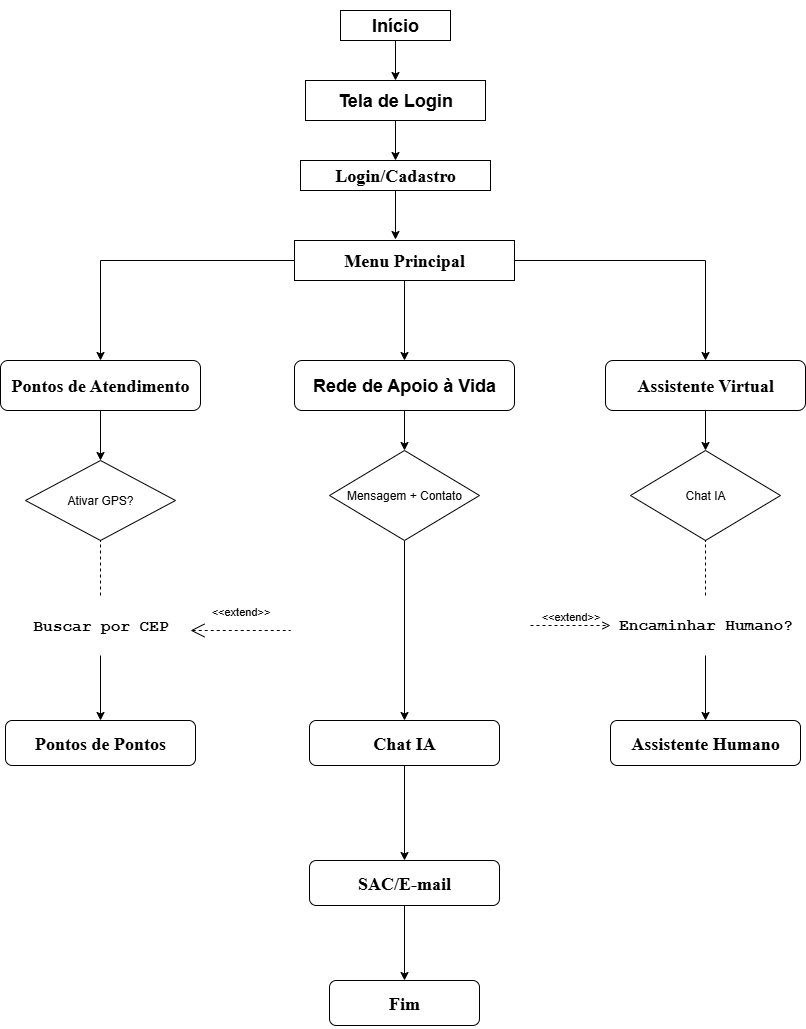

The diagram above was exported from draw.io. Its source (the exported page's mxGraphModel, read from the mxfile embedded in the PNG):
<mxGraphModel dx="872" dy="1600" grid="1" gridSize="10" guides="1" tooltips="1" connect="1" arrows="1" fold="1" page="1" pageScale="1" pageWidth="827" pageHeight="1169" math="0" shadow="0">
  <root>
    <mxCell id="0" />
    <mxCell id="1" parent="0" />
    <mxCell id="VABJSeFgyJ5yQ4H0qmRA-13" style="edgeStyle=orthogonalEdgeStyle;rounded=0;orthogonalLoop=1;jettySize=auto;html=1;exitX=0.5;exitY=1;exitDx=0;exitDy=0;entryX=0.5;entryY=0;entryDx=0;entryDy=0;" edge="1" parent="1" source="VABJSeFgyJ5yQ4H0qmRA-7" target="VABJSeFgyJ5yQ4H0qmRA-9">
      <mxGeometry relative="1" as="geometry" />
    </mxCell>
    <mxCell id="VABJSeFgyJ5yQ4H0qmRA-7" value="&lt;h2&gt;&lt;font style=&quot;vertical-align: inherit;&quot; dir=&quot;auto&quot;&gt;&lt;font style=&quot;vertical-align: inherit;&quot; dir=&quot;auto&quot;&gt;&lt;font style=&quot;vertical-align: inherit;&quot; dir=&quot;auto&quot;&gt;&lt;font style=&quot;vertical-align: inherit;&quot; dir=&quot;auto&quot;&gt;&lt;font style=&quot;vertical-align: inherit;&quot; dir=&quot;auto&quot;&gt;&lt;font style=&quot;vertical-align: inherit;&quot; dir=&quot;auto&quot;&gt;&lt;font style=&quot;vertical-align: inherit;&quot; dir=&quot;auto&quot;&gt;&lt;font style=&quot;vertical-align: inherit;&quot; dir=&quot;auto&quot;&gt;Início&lt;/font&gt;&lt;/font&gt;&lt;/font&gt;&lt;/font&gt;&lt;/font&gt;&lt;/font&gt;&lt;/font&gt;&lt;/font&gt;&lt;/h2&gt;" style="rounded=0;whiteSpace=wrap;html=1;" vertex="1" parent="1">
      <mxGeometry x="350" width="110" height="30" as="geometry" />
    </mxCell>
    <mxCell id="VABJSeFgyJ5yQ4H0qmRA-21" style="edgeStyle=orthogonalEdgeStyle;rounded=0;orthogonalLoop=1;jettySize=auto;html=1;exitX=0.5;exitY=1;exitDx=0;exitDy=0;entryX=0.5;entryY=0;entryDx=0;entryDy=0;" edge="1" parent="1" source="VABJSeFgyJ5yQ4H0qmRA-9" target="VABJSeFgyJ5yQ4H0qmRA-15">
      <mxGeometry relative="1" as="geometry" />
    </mxCell>
    <mxCell id="VABJSeFgyJ5yQ4H0qmRA-9" value="&lt;h2&gt;Tela de Login&lt;/h2&gt;" style="rounded=0;whiteSpace=wrap;html=1;" vertex="1" parent="1">
      <mxGeometry x="315" y="70" width="180" height="40" as="geometry" />
    </mxCell>
    <mxCell id="VABJSeFgyJ5yQ4H0qmRA-15" value="&lt;h2&gt;&lt;font face=&quot;Times New Roman&quot;&gt;Login/Cadastro&lt;/font&gt;&lt;/h2&gt;" style="rounded=0;whiteSpace=wrap;html=1;" vertex="1" parent="1">
      <mxGeometry x="310" y="150" width="190" height="30" as="geometry" />
    </mxCell>
    <mxCell id="VABJSeFgyJ5yQ4H0qmRA-38" style="edgeStyle=orthogonalEdgeStyle;rounded=0;orthogonalLoop=1;jettySize=auto;html=1;exitX=0.5;exitY=1;exitDx=0;exitDy=0;entryX=0.5;entryY=0;entryDx=0;entryDy=0;" edge="1" parent="1" source="VABJSeFgyJ5yQ4H0qmRA-22" target="VABJSeFgyJ5yQ4H0qmRA-30">
      <mxGeometry relative="1" as="geometry" />
    </mxCell>
    <mxCell id="VABJSeFgyJ5yQ4H0qmRA-40" style="edgeStyle=orthogonalEdgeStyle;rounded=0;orthogonalLoop=1;jettySize=auto;html=1;exitX=0;exitY=0.5;exitDx=0;exitDy=0;entryX=0.5;entryY=0;entryDx=0;entryDy=0;" edge="1" parent="1" source="VABJSeFgyJ5yQ4H0qmRA-22" target="VABJSeFgyJ5yQ4H0qmRA-29">
      <mxGeometry relative="1" as="geometry">
        <mxPoint x="110" y="250" as="targetPoint" />
      </mxGeometry>
    </mxCell>
    <mxCell id="VABJSeFgyJ5yQ4H0qmRA-49" style="edgeStyle=orthogonalEdgeStyle;rounded=0;orthogonalLoop=1;jettySize=auto;html=1;exitX=1;exitY=0.5;exitDx=0;exitDy=0;entryX=0.5;entryY=0;entryDx=0;entryDy=0;" edge="1" parent="1" source="VABJSeFgyJ5yQ4H0qmRA-22" target="VABJSeFgyJ5yQ4H0qmRA-31">
      <mxGeometry relative="1" as="geometry">
        <mxPoint x="720" y="250" as="targetPoint" />
      </mxGeometry>
    </mxCell>
    <mxCell id="VABJSeFgyJ5yQ4H0qmRA-22" value="&lt;h2&gt;&lt;font face=&quot;Times New Roman&quot;&gt;Menu Principal&lt;/font&gt;&lt;/h2&gt;" style="rounded=0;whiteSpace=wrap;html=1;" vertex="1" parent="1">
      <mxGeometry x="304" y="230" width="220" height="40" as="geometry" />
    </mxCell>
    <mxCell id="VABJSeFgyJ5yQ4H0qmRA-42" style="edgeStyle=orthogonalEdgeStyle;rounded=0;orthogonalLoop=1;jettySize=auto;html=1;exitX=0.5;exitY=1;exitDx=0;exitDy=0;entryX=0.5;entryY=0;entryDx=0;entryDy=0;" edge="1" parent="1" source="VABJSeFgyJ5yQ4H0qmRA-29" target="VABJSeFgyJ5yQ4H0qmRA-41">
      <mxGeometry relative="1" as="geometry" />
    </mxCell>
    <mxCell id="VABJSeFgyJ5yQ4H0qmRA-29" value="&lt;h2&gt;&lt;font face=&quot;Times New Roman&quot;&gt;Pontos de Atendimento&lt;/font&gt;&lt;/h2&gt;" style="rounded=1;whiteSpace=wrap;html=1;" vertex="1" parent="1">
      <mxGeometry x="10" y="350" width="200" height="50" as="geometry" />
    </mxCell>
    <mxCell id="VABJSeFgyJ5yQ4H0qmRA-48" style="edgeStyle=orthogonalEdgeStyle;rounded=0;orthogonalLoop=1;jettySize=auto;html=1;exitX=0.5;exitY=1;exitDx=0;exitDy=0;entryX=0.5;entryY=0;entryDx=0;entryDy=0;" edge="1" parent="1" source="VABJSeFgyJ5yQ4H0qmRA-30" target="VABJSeFgyJ5yQ4H0qmRA-43">
      <mxGeometry relative="1" as="geometry" />
    </mxCell>
    <mxCell id="VABJSeFgyJ5yQ4H0qmRA-30" value="&lt;h2&gt;Rede de Apoio à Vida&lt;/h2&gt;" style="rounded=1;whiteSpace=wrap;html=1;" vertex="1" parent="1">
      <mxGeometry x="304" y="350" width="220" height="50" as="geometry" />
    </mxCell>
    <mxCell id="VABJSeFgyJ5yQ4H0qmRA-47" style="edgeStyle=orthogonalEdgeStyle;rounded=0;orthogonalLoop=1;jettySize=auto;html=1;exitX=0.5;exitY=1;exitDx=0;exitDy=0;entryX=0.5;entryY=0;entryDx=0;entryDy=0;" edge="1" parent="1" source="VABJSeFgyJ5yQ4H0qmRA-31" target="VABJSeFgyJ5yQ4H0qmRA-44">
      <mxGeometry relative="1" as="geometry" />
    </mxCell>
    <mxCell id="VABJSeFgyJ5yQ4H0qmRA-31" value="&lt;h2&gt;&lt;font face=&quot;Times New Roman&quot;&gt;Assistente Virtual&lt;/font&gt;&lt;/h2&gt;" style="rounded=1;whiteSpace=wrap;html=1;" vertex="1" parent="1">
      <mxGeometry x="615" y="350" width="200" height="50" as="geometry" />
    </mxCell>
    <mxCell id="VABJSeFgyJ5yQ4H0qmRA-33" style="edgeStyle=orthogonalEdgeStyle;rounded=0;orthogonalLoop=1;jettySize=auto;html=1;exitX=0.5;exitY=1;exitDx=0;exitDy=0;entryX=0.459;entryY=-0.025;entryDx=0;entryDy=0;entryPerimeter=0;" edge="1" parent="1" source="VABJSeFgyJ5yQ4H0qmRA-15" target="VABJSeFgyJ5yQ4H0qmRA-22">
      <mxGeometry relative="1" as="geometry" />
    </mxCell>
    <mxCell id="VABJSeFgyJ5yQ4H0qmRA-41" value="Ativar GPS?" style="shape=rhombus;perimeter=rhombusPerimeter;whiteSpace=wrap;html=1;align=center;" vertex="1" parent="1">
      <mxGeometry x="35" y="450" width="150" height="80" as="geometry" />
    </mxCell>
    <mxCell id="VABJSeFgyJ5yQ4H0qmRA-57" style="edgeStyle=orthogonalEdgeStyle;rounded=0;orthogonalLoop=1;jettySize=auto;html=1;exitX=0.5;exitY=1;exitDx=0;exitDy=0;entryX=0.5;entryY=0;entryDx=0;entryDy=0;" edge="1" parent="1" source="VABJSeFgyJ5yQ4H0qmRA-43" target="VABJSeFgyJ5yQ4H0qmRA-56">
      <mxGeometry relative="1" as="geometry" />
    </mxCell>
    <mxCell id="VABJSeFgyJ5yQ4H0qmRA-43" value="Mensagem + Contato" style="shape=rhombus;perimeter=rhombusPerimeter;whiteSpace=wrap;html=1;align=center;" vertex="1" parent="1">
      <mxGeometry x="339" y="440" width="150" height="90" as="geometry" />
    </mxCell>
    <mxCell id="VABJSeFgyJ5yQ4H0qmRA-44" value="Chat IA" style="shape=rhombus;perimeter=rhombusPerimeter;whiteSpace=wrap;html=1;align=center;" vertex="1" parent="1">
      <mxGeometry x="640" y="440" width="150" height="90" as="geometry" />
    </mxCell>
    <mxCell id="VABJSeFgyJ5yQ4H0qmRA-50" value="" style="endArrow=none;dashed=1;html=1;rounded=0;entryX=0.5;entryY=1;entryDx=0;entryDy=0;exitX=0.5;exitY=0;exitDx=0;exitDy=0;" edge="1" parent="1" source="VABJSeFgyJ5yQ4H0qmRA-52" target="VABJSeFgyJ5yQ4H0qmRA-44">
      <mxGeometry width="50" height="50" relative="1" as="geometry">
        <mxPoint x="715" y="560" as="sourcePoint" />
        <mxPoint x="450" y="580" as="targetPoint" />
      </mxGeometry>
    </mxCell>
    <mxCell id="VABJSeFgyJ5yQ4H0qmRA-55" style="edgeStyle=orthogonalEdgeStyle;rounded=0;orthogonalLoop=1;jettySize=auto;html=1;exitX=0.5;exitY=1;exitDx=0;exitDy=0;entryX=0.5;entryY=0;entryDx=0;entryDy=0;" edge="1" parent="1" source="VABJSeFgyJ5yQ4H0qmRA-52" target="VABJSeFgyJ5yQ4H0qmRA-54">
      <mxGeometry relative="1" as="geometry" />
    </mxCell>
    <mxCell id="VABJSeFgyJ5yQ4H0qmRA-52" value="&lt;h6&gt;&lt;font style=&quot;line-height: 300%;&quot; face=&quot;Courier New&quot;&gt;Encaminhar Humano?&lt;/font&gt;&lt;/h6&gt;" style="text;strokeColor=none;fillColor=none;html=1;fontSize=24;fontStyle=1;verticalAlign=middle;align=center;" vertex="1" parent="1">
      <mxGeometry x="640" y="585" width="150" height="60" as="geometry" />
    </mxCell>
    <mxCell id="VABJSeFgyJ5yQ4H0qmRA-54" value="&lt;h2&gt;&lt;font face=&quot;Times New Roman&quot;&gt;Assistente Humano&lt;/font&gt;&lt;/h2&gt;" style="rounded=1;whiteSpace=wrap;html=1;" vertex="1" parent="1">
      <mxGeometry x="620" y="710" width="190" height="45" as="geometry" />
    </mxCell>
    <mxCell id="VABJSeFgyJ5yQ4H0qmRA-60" style="edgeStyle=orthogonalEdgeStyle;rounded=0;orthogonalLoop=1;jettySize=auto;html=1;exitX=0.5;exitY=1;exitDx=0;exitDy=0;entryX=0.5;entryY=0;entryDx=0;entryDy=0;" edge="1" parent="1" source="VABJSeFgyJ5yQ4H0qmRA-56" target="VABJSeFgyJ5yQ4H0qmRA-59">
      <mxGeometry relative="1" as="geometry" />
    </mxCell>
    <mxCell id="VABJSeFgyJ5yQ4H0qmRA-56" value="&lt;h2&gt;&lt;font face=&quot;Times New Roman&quot;&gt;Chat IA&lt;/font&gt;&lt;/h2&gt;" style="rounded=1;whiteSpace=wrap;html=1;" vertex="1" parent="1">
      <mxGeometry x="319" y="710" width="190" height="45" as="geometry" />
    </mxCell>
    <mxCell id="VABJSeFgyJ5yQ4H0qmRA-63" style="edgeStyle=orthogonalEdgeStyle;rounded=0;orthogonalLoop=1;jettySize=auto;html=1;exitX=0.5;exitY=1;exitDx=0;exitDy=0;entryX=0.5;entryY=0;entryDx=0;entryDy=0;" edge="1" parent="1" source="VABJSeFgyJ5yQ4H0qmRA-59" target="VABJSeFgyJ5yQ4H0qmRA-62">
      <mxGeometry relative="1" as="geometry" />
    </mxCell>
    <mxCell id="VABJSeFgyJ5yQ4H0qmRA-59" value="&lt;h2&gt;&lt;font face=&quot;Times New Roman&quot;&gt;SAC/E-mail&lt;/font&gt;&lt;/h2&gt;" style="rounded=1;whiteSpace=wrap;html=1;" vertex="1" parent="1">
      <mxGeometry x="319" y="850" width="190" height="45" as="geometry" />
    </mxCell>
    <mxCell id="VABJSeFgyJ5yQ4H0qmRA-62" value="&lt;h2&gt;&lt;font face=&quot;Times New Roman&quot;&gt;Fim&lt;/font&gt;&lt;/h2&gt;" style="rounded=1;whiteSpace=wrap;html=1;" vertex="1" parent="1">
      <mxGeometry x="339" y="970" width="150" height="45" as="geometry" />
    </mxCell>
    <mxCell id="VABJSeFgyJ5yQ4H0qmRA-65" value="&lt;h2&gt;&lt;font face=&quot;Times New Roman&quot;&gt;Pontos de Pontos&lt;/font&gt;&lt;/h2&gt;" style="rounded=1;whiteSpace=wrap;html=1;" vertex="1" parent="1">
      <mxGeometry x="15" y="710" width="190" height="45" as="geometry" />
    </mxCell>
    <mxCell id="VABJSeFgyJ5yQ4H0qmRA-68" value="&amp;lt;&amp;lt;extend&amp;gt;&amp;gt;" style="html=1;verticalAlign=bottom;labelBackgroundColor=none;endArrow=open;endFill=0;dashed=1;rounded=0;" edge="1" parent="1">
      <mxGeometry width="160" relative="1" as="geometry">
        <mxPoint x="540" y="615" as="sourcePoint" />
        <mxPoint x="620" y="615" as="targetPoint" />
      </mxGeometry>
    </mxCell>
    <mxCell id="VABJSeFgyJ5yQ4H0qmRA-73" style="edgeStyle=orthogonalEdgeStyle;rounded=0;orthogonalLoop=1;jettySize=auto;html=1;exitX=0.5;exitY=1;exitDx=0;exitDy=0;entryX=0.5;entryY=0;entryDx=0;entryDy=0;" edge="1" parent="1" source="VABJSeFgyJ5yQ4H0qmRA-69" target="VABJSeFgyJ5yQ4H0qmRA-65">
      <mxGeometry relative="1" as="geometry" />
    </mxCell>
    <mxCell id="VABJSeFgyJ5yQ4H0qmRA-69" value="&lt;h6&gt;&lt;font face=&quot;Courier New&quot;&gt;Buscar por CEP&lt;/font&gt;&lt;/h6&gt;" style="text;strokeColor=none;fillColor=none;html=1;fontSize=24;fontStyle=1;verticalAlign=middle;align=center;" vertex="1" parent="1">
      <mxGeometry x="35" y="585" width="150" height="60" as="geometry" />
    </mxCell>
    <mxCell id="VABJSeFgyJ5yQ4H0qmRA-70" value="" style="endArrow=none;dashed=1;html=1;rounded=0;entryX=0.5;entryY=1;entryDx=0;entryDy=0;exitX=0.5;exitY=0;exitDx=0;exitDy=0;" edge="1" parent="1" source="VABJSeFgyJ5yQ4H0qmRA-69" target="VABJSeFgyJ5yQ4H0qmRA-41">
      <mxGeometry width="50" height="50" relative="1" as="geometry">
        <mxPoint x="725" y="595" as="sourcePoint" />
        <mxPoint x="725" y="540" as="targetPoint" />
      </mxGeometry>
    </mxCell>
    <mxCell id="VABJSeFgyJ5yQ4H0qmRA-72" value="&amp;lt;&amp;lt;extend&amp;gt;&amp;gt;" style="edgeStyle=none;html=1;startArrow=open;endArrow=none;startSize=12;verticalAlign=bottom;dashed=1;labelBackgroundColor=none;rounded=0;" edge="1" parent="1">
      <mxGeometry y="10" width="160" relative="1" as="geometry">
        <mxPoint x="200" y="620" as="sourcePoint" />
        <mxPoint x="300" y="620" as="targetPoint" />
        <mxPoint as="offset" />
      </mxGeometry>
    </mxCell>
  </root>
</mxGraphModel>